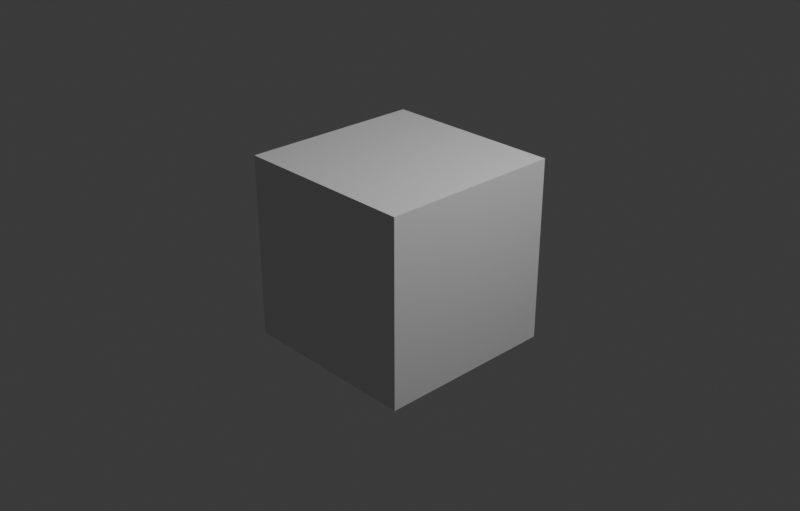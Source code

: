 # Source: example.blend  (saved by Blender 4.1.24; exported with 4.5.12 LTS)
import bpy
from mathutils import Matrix  # noqa: F401  (used for matrix-valued properties, if any)

bpy.ops.wm.read_factory_settings(use_empty=True)
scene = bpy.context.scene
scene.name = 'novaScene'

# ---- collections
col_collection = bpy.data.collections.new('Collection'); scene.collection.children.link(col_collection)

# ---- materials (node trees are filled in below, after node groups)
mat_material = bpy.data.materials.new('Material')
mat_material.alpha_threshold = 0.0
mat_material.use_transparent_shadow = False
mat_material.roughness = 0.5
mat_material.line_color = (0.0, 0.0, 0.0, 1.0)

# ---- material node trees
mat_material.use_nodes = True; mat_material.node_tree.nodes.clear()
_N = mat_material.node_tree.nodes; _L = mat_material.node_tree.links
n0 = _N.new('ShaderNodeOutputMaterial'); n0.name = 'Material Output'; n0.location = (300, 300)
n1 = _N.new('ShaderNodeBsdfPrincipled'); n1.name = 'Principled BSDF'; n1.location = (10, 300)
n1.inputs[3].default_value = 1.45
_L.new(n1.outputs[0], n0.inputs[0])
n0.is_active_output = True

# ---- world
world_world = bpy.data.worlds.new('World'); scene.world = world_world
world_world.use_nodes = True; world_world.node_tree.nodes.clear()
_N = world_world.node_tree.nodes; _L = world_world.node_tree.links
n0 = _N.new('ShaderNodeOutputWorld'); n0.name = 'World Output'; n0.location = (300, 300)
n1 = _N.new('ShaderNodeBackground'); n1.name = 'Background'; n1.location = (10, 300)
n1.inputs[0].default_value = (0.05088, 0.05088, 0.05088, 1.0)
_L.new(n1.outputs[0], n0.inputs[0])
n0.is_active_output = True
world_world.color = (0.05088, 0.05088, 0.05088)
world_world.use_sun_shadow = False
world_world.sun_shadow_jitter_overblur = 0.0

# ---- cameras
cam_camera = bpy.data.cameras.new('Camera')
cam_camera.clip_end = 100.0
cam_camera.ortho_scale = 7.314

# ---- lights
light_light = bpy.data.lights.new('Light', 'POINT')
light_light.transmission_factor = 0.0
light_light.energy = 1000.0
light_light.shadow_soft_size = 0.1
light_light.shadow_maximum_resolution = 0.006
light_light.use_absolute_resolution = True

# ---- meshes
me_cube = bpy.data.meshes.new('Cube')
me_cube.from_pydata([(1.0, 1.0, 1.0), (1.0, 1.0, -1.0), (1.0, -1.0, 1.0), (1.0, -1.0, -1.0), (-1.0, 1.0, 1.0), (-1.0, 1.0, -1.0), (-1.0, -1.0, 1.0), (-1.0, -1.0, -1.0)], [], [(0, 4, 6, 2), (3, 2, 6, 7), (7, 6, 4, 5), (5, 1, 3, 7), (1, 0, 2, 3), (5, 4, 0, 1)])
_uv = me_cube.uv_layers.new(name='UVMap')
_uv.uv.foreach_set('vector', [0.625, 0.5, 0.875, 0.5, 0.875, 0.75, 0.625, 0.75, 0.375, 0.75, 0.625, 0.75, 0.625, 1.0, 0.375, 1.0, 0.375, 0.0, 0.625, 0.0, 0.625, 0.25, 0.375, 0.25, 0.125, 0.5, 0.375, 0.5, 0.375, 0.75, 0.125, 0.75, 0.375, 0.5, 0.625, 0.5, 0.625, 0.75, 0.375, 0.75, 0.375, 0.25, 0.625, 0.25, 0.625, 0.5, 0.375, 0.5])
me_cube.materials.append(mat_material)
me_cube.use_mirror_vertex_groups = False
me_cube.update()

# ---- objects
ob_cube = bpy.data.objects.new('Cube', me_cube)
ob_light = bpy.data.objects.new('Light', light_light)
ob_camera = bpy.data.objects.new('Camera', cam_camera)

# ---- transforms, parenting, visibility, modifiers, constraints
ob_cube.location = (0.0, 0.0, 0.0)
ob_cube.lock_rotations_4d = False
ob_cube.empty_display_type = 'ARROWS'
ob_cube.lineart.crease_threshold = 0.0
ob_light.location = (4.076, 1.005, 5.904)
ob_light.rotation_euler = (0.6503, 0.05522, 1.866)
ob_light.lock_rotations_4d = False
ob_light.empty_display_type = 'ARROWS'
ob_light.color = (0.0, 0.0, 0.0, 0.0)
ob_light.lineart.crease_threshold = 0.0
ob_camera.location = (7.359, -6.926, 4.958)
ob_camera.rotation_euler = (1.109, 0.0, 0.8149)
ob_camera.lock_rotations_4d = False
ob_camera.empty_display_type = 'ARROWS'
ob_camera.color = (0.0, 0.0, 0.0, 0.0)
ob_camera.display_type = 'WIRE'
ob_camera.lineart.crease_threshold = 0.0

# ---- collection membership
col_collection.objects.link(ob_cube)
col_collection.objects.link(ob_light)
col_collection.objects.link(ob_camera)

# ---- scene / render settings (as saved in the file)
scene.camera = ob_camera
scene.frame_start = 0; scene.frame_end = 10; scene.frame_set(1)
scene.render.engine = 'BLENDER_EEVEE_NEXT'
scene.render.image_settings.color_mode = 'RGB'
scene.render.resolution_x = 1852
scene.render.resolution_y = 1184
scene.render.pixel_aspect_x = 1.4
scene.render.fps_base = 1.001
scene.cycles.sampling_pattern = 'TABULATED_SOBOL'
scene.eevee.ray_tracing_options.trace_max_roughness = 0.0
bpy.context.view_layer.update()

